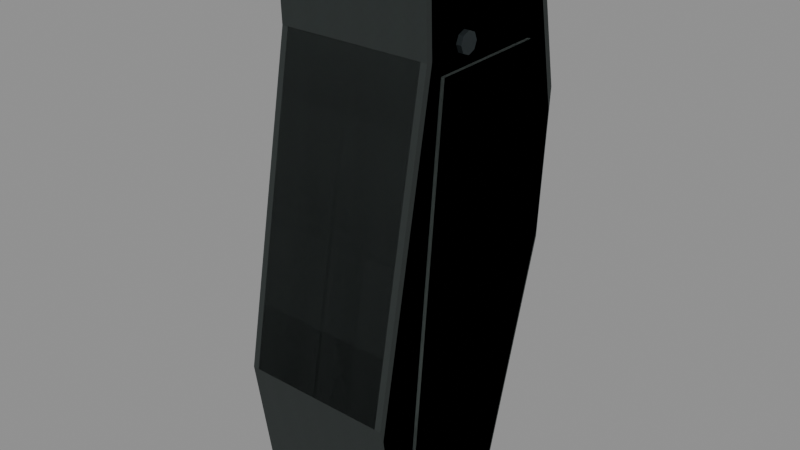 # Source: tt_grip.blend  (saved by Blender 5.2.45; exported with 4.5.12 LTS)
import bpy
from mathutils import Matrix  # noqa: F401  (used for matrix-valued properties, if any)

bpy.ops.wm.read_factory_settings(use_empty=True)
scene = bpy.context.scene
scene.name = 'RAID_Attachment_tt_grip'

# ---- images (referenced by path relative to the original .blend; pixels are not part of the script)
import os
ASSET_DIR = os.environ.get("B2B_ASSET_DIR", "")  # directory of the original .blend (textures are referenced by path, not embedded)
HERE = os.path.dirname(os.path.abspath(__file__))  # packed textures are extracted next to this script under _unpacked/

def load_image(name, relpath, width, height, colorspace="sRGB"):
    """Load a texture the original file referenced (path relative to the .blend, or extracted next to this script)."""
    p = next((c for c in (os.path.join(HERE, relpath), os.path.join(ASSET_DIR, relpath)) if relpath and os.path.exists(c)), "")
    if p:
        img = bpy.data.images.load(p, check_existing=True)
        img.name = name
    else:  # same state as the original file: an image datablock whose file is absent (Cycles renders it pink)
        img = bpy.data.images.new(name, width, height)
        img.source = "FILE"
        img.filepath = "//" + (relpath or name)
    img.colorspace_settings.name = colorspace
    return img
img_raid_original_polymer_grain_006 = load_image('RAID_Original_polymer_Grain.006', '_unpacked/polymer-grain.b483cae4.png', 256, 256, 'sRGB')
img_raid_original_steel_grain_006 = load_image('RAID_Original_steel_Grain.006', '_unpacked/steel-grain.2595dbf0.png', 256, 256, 'sRGB')

# ---- materials (node trees are filled in below, after node groups)
mat_raid_original_attachment_polymer_006 = bpy.data.materials.new('RAID_Original_Attachment_polymer.006')
mat_raid_original_attachment_polymer_006.diffuse_color = (0.14, 0.165, 0.16, 1.0)
mat_raid_original_attachment_inset_005 = bpy.data.materials.new('RAID_Original_Attachment_inset.005')
mat_raid_original_attachment_inset_005.diffuse_color = (0.055, 0.07, 0.065, 1.0)
mat_raid_original_attachment_steel_006 = bpy.data.materials.new('RAID_Original_Attachment_steel.006')
mat_raid_original_attachment_steel_006.diffuse_color = (0.23, 0.26, 0.27, 1.0)

# ---- material node trees
mat_raid_original_attachment_polymer_006.use_nodes = True; mat_raid_original_attachment_polymer_006.node_tree.nodes.clear()
_N = mat_raid_original_attachment_polymer_006.node_tree.nodes; _L = mat_raid_original_attachment_polymer_006.node_tree.links
n0 = _N.new('ShaderNodeBsdfPrincipled'); n0.name = 'Principled BSDF'; n0.location = (-200, 100)
n0.inputs[2].default_value = 0.76
n0.inputs[10].default_value = 0.005
n1 = _N.new('ShaderNodeOutputMaterial'); n1.name = 'Material Output'; n1.location = (200, 100)
n2 = _N.new('ShaderNodeTexImage'); n2.name = 'Image Texture'; n2.location = (0, 0)
n2.image = img_raid_original_polymer_grain_006
_L.new(n0.outputs[0], n1.inputs[0])
_L.new(n2.outputs[0], n0.inputs[0])
n1.is_active_output = True
mat_raid_original_attachment_inset_005.use_nodes = True; mat_raid_original_attachment_inset_005.node_tree.nodes.clear()
_N = mat_raid_original_attachment_inset_005.node_tree.nodes; _L = mat_raid_original_attachment_inset_005.node_tree.links
n0 = _N.new('ShaderNodeBsdfPrincipled'); n0.name = 'Principled BSDF'; n0.location = (-200, 100)
n0.inputs[0].default_value = (0.055, 0.07, 0.065, 1.0)
n0.inputs[2].default_value = 0.8
n0.inputs[10].default_value = 0.005
n1 = _N.new('ShaderNodeOutputMaterial'); n1.name = 'Material Output'; n1.location = (200, 100)
_L.new(n0.outputs[0], n1.inputs[0])
n1.is_active_output = True
mat_raid_original_attachment_steel_006.use_nodes = True; mat_raid_original_attachment_steel_006.node_tree.nodes.clear()
_N = mat_raid_original_attachment_steel_006.node_tree.nodes; _L = mat_raid_original_attachment_steel_006.node_tree.links
n0 = _N.new('ShaderNodeBsdfPrincipled'); n0.name = 'Principled BSDF'; n0.location = (-200, 100)
n0.inputs[1].default_value = 0.82
n0.inputs[2].default_value = 0.52
n0.inputs[10].default_value = 0.005
n1 = _N.new('ShaderNodeOutputMaterial'); n1.name = 'Material Output'; n1.location = (200, 100)
n2 = _N.new('ShaderNodeTexImage'); n2.name = 'Image Texture'; n2.location = (0, 0)
n2.image = img_raid_original_steel_grain_006
_L.new(n0.outputs[0], n1.inputs[0])
_L.new(n2.outputs[0], n0.inputs[0])
n1.is_active_output = True

# ---- meshes
me_tt_grip_item_profile_002 = bpy.data.meshes.new('tt_grip_item_profile.002')
me_tt_grip_item_profile_002.from_pydata([(-0.028, 0.06755, -0.03248), (-0.0305, 0.06729, -0.02998), (-0.028, 0.06975, -0.02951), (-0.0305, 0.06175, 0.02542), (-0.028, 0.0615, 0.02791), (-0.028, 0.06425, 0.02551), (-0.0305, 0.03481, 0.02449), (-0.028, 0.035, 0.027), (-0.0305, -0.09314, 0.04838), (-0.028, -0.0882, 0.05), (-0.0305, -0.1317, 0.04268), (-0.028, -0.1364, 0.04092), (-0.028, -0.1325, 0.04337), (-0.0305, -0.1439, 0.02433), (-0.028, -0.1467, 0.02251), (-0.028, -0.1456, 0.02708), (-0.0305, -0.1399, -0.01426), (-0.028, -0.1406, -0.01467), (-0.028, -0.1433, -0.01151), (-0.0305, -0.04784, -0.03986), (-0.028, -0.05, -0.04), (-0.0305, -0.0002619, -0.04305), (-0.028, 0.008, -0.044), (0.028, 0.06755, -0.03248), (0.028, 0.06975, -0.02951), (0.0305, 0.06729, -0.02998), (0.028, 0.0615, 0.02791), (0.0305, 0.06175, 0.02542), (0.028, 0.06425, 0.02551), (0.028, 0.035, 0.027), (0.0305, 0.03481, 0.02449), (0.0305, -0.09314, 0.04838), (0.028, -0.0882, 0.05), (0.028, -0.1364, 0.04092), (0.0305, -0.1317, 0.04268), (0.028, -0.1325, 0.04337), (0.028, -0.1467, 0.02251), (0.0305, -0.1439, 0.02433), (0.028, -0.1456, 0.02708), (0.028, -0.1406, -0.01467), (0.0305, -0.1399, -0.01426), (0.028, -0.1433, -0.01151), (0.028, -0.05, -0.04), (0.0305, -0.04784, -0.03986), (0.0305, -0.0002619, -0.04305), (0.028, 0.008, -0.044)], [], [(0, 1, 2), (3, 4, 5), (10, 11, 12), (13, 14, 15), (16, 17, 18), (23, 24, 25), (26, 27, 28), (33, 34, 35), (36, 37, 38), (39, 40, 41), (2, 24, 23, 0), (1, 3, 5, 2), (4, 26, 28, 5), (24, 28, 27, 25), (3, 6, 7, 4), (26, 29, 30, 27), (6, 8, 9, 7), (29, 32, 31, 30), (8, 10, 12, 9), (11, 33, 35, 12), (32, 35, 34, 31), (10, 13, 15, 11), (14, 36, 38, 15), (33, 38, 37, 34), (13, 16, 18, 14), (17, 39, 41, 18), (36, 41, 40, 37), (16, 19, 20, 17), (39, 42, 43, 40), (19, 21, 22, 20), (42, 45, 44, 43), (0, 22, 21, 1), (25, 44, 45, 23), (22, 0, 23, 45), (2, 5, 28, 24), (19, 1, 21), (6, 3, 1), (13, 6, 1), (16, 13, 1), (19, 16, 1), (4, 7, 29, 26), (7, 9, 32, 29), (10, 8, 6), (13, 10, 6), (9, 12, 35, 32), (11, 15, 38, 33), (14, 18, 41, 36), (17, 20, 42, 39), (20, 22, 45, 42), (25, 30, 37), (25, 37, 40), (25, 40, 43), (44, 25, 43), (25, 27, 30), (30, 31, 34), (30, 34, 37)])
_uv = me_tt_grip_item_profile_002.uv_layers.new(name='UVMap')
_uv.uv.foreach_set('vector', [-0.06222, -0.07217, -0.06778, -0.06662, -0.06222, -0.06558, -0.06778, 0.1372, -0.06222, 0.1367, -0.06222, 0.1428, -0.06778, -0.2926, -0.06222, -0.3031, -0.06222, -0.2945, -0.06778, 0.05408, -0.06222, 0.05003, -0.06222, 0.06018, -0.06778, -0.03169, -0.06222, -0.03261, -0.06222, -0.02558, 0.06222, -0.07217, 0.06222, -0.06558, 0.06778, -0.06662, 0.06222, 0.1367, 0.06778, 0.1372, 0.06222, 0.1428, 0.06222, -0.3031, 0.06778, -0.2926, 0.06222, -0.2945, 0.06222, 0.05003, 0.06778, 0.05408, 0.06222, 0.06018, 0.06222, -0.03261, 0.06778, -0.03169, 0.06222, -0.02558, -0.06222, -0.06558, 0.06222, -0.06558, 0.06222, -0.07217, -0.06222, -0.07217, 0.1495, -0.06662, 0.1372, 0.05649, 0.1428, 0.05669, 0.155, -0.06558, -0.06222, 0.1367, 0.06222, 0.1367, 0.06222, 0.1428, -0.06222, 0.1428, 0.155, -0.06558, 0.1428, 0.05669, 0.1372, 0.05649, 0.1495, -0.06662, 0.1372, 0.05649, 0.07736, 0.05443, 0.07778, 0.06, 0.1367, 0.06203, 0.1367, 0.06203, 0.07778, 0.06, 0.07736, 0.05443, 0.1372, 0.05649, 0.07736, 0.05443, -0.207, 0.1075, -0.196, 0.1111, 0.07778, 0.06, 0.07778, 0.06, -0.196, 0.1111, -0.207, 0.1075, 0.07736, 0.05443, -0.06778, -0.207, -0.06778, -0.2926, -0.06222, -0.2945, -0.06222, -0.196, -0.06222, -0.3031, 0.06222, -0.3031, 0.06222, -0.2945, -0.06222, -0.2945, 0.06222, -0.196, 0.06222, -0.2945, 0.06778, -0.2926, 0.06778, -0.207, -0.2926, 0.09486, -0.3198, 0.05408, -0.3236, 0.06018, -0.3031, 0.09093, -0.06222, 0.05003, 0.06222, 0.05003, 0.06222, 0.06018, -0.06222, 0.06018, -0.3031, 0.09093, -0.3236, 0.06018, -0.3198, 0.05408, -0.2926, 0.09486, -0.3198, 0.05408, -0.3109, -0.03169, -0.3183, -0.02558, -0.3261, 0.05003, -0.06222, -0.03261, 0.06222, -0.03261, 0.06222, -0.02558, -0.06222, -0.02558, -0.3261, 0.05003, -0.3183, -0.02558, -0.3109, -0.03169, -0.3198, 0.05408, -0.06778, -0.3109, -0.06778, -0.1063, -0.06222, -0.1111, -0.06222, -0.3124, 0.06222, -0.3124, 0.06222, -0.1111, 0.06778, -0.1063, 0.06778, -0.3109, -0.06778, -0.1063, -0.06778, -0.000582, -0.06222, 0.01778, -0.06222, -0.1111, 0.06222, -0.1111, 0.06222, 0.01778, 0.06778, -0.000582, 0.06778, -0.1063, 0.1501, -0.07217, 0.01778, -0.09778, -0.000582, -0.09567, 0.1495, -0.06662, 0.1495, -0.06662, -0.000582, -0.09567, 0.01778, -0.09778, 0.1501, -0.07217, -0.06222, 0.01778, -0.06222, 0.1501, 0.06222, 0.1501, 0.06222, 0.01778, -0.06222, -0.06558, -0.06222, 0.05669, 0.06222, 0.05669, 0.06222, -0.06558, -0.1063, -0.08857, 0.1495, -0.06662, -0.000582, -0.09567, 0.07736, 0.05443, 0.1372, 0.05649, 0.1495, -0.06662, -0.3198, 0.05408, 0.07736, 0.05443, 0.1495, -0.06662, -0.3109, -0.03169, -0.3198, 0.05408, 0.1495, -0.06662, -0.1063, -0.08857, -0.3109, -0.03169, 0.1495, -0.06662, -0.06222, 0.1367, -0.06222, 0.07778, 0.06222, 0.07778, 0.06222, 0.1367, -0.06222, 0.07778, -0.06222, -0.196, 0.06222, -0.196, 0.06222, 0.07778, -0.2926, 0.09486, -0.207, 0.1075, 0.07736, 0.05443, -0.3198, 0.05408, -0.2926, 0.09486, 0.07736, 0.05443, -0.06222, -0.196, -0.06222, -0.2945, 0.06222, -0.2945, 0.06222, -0.196, -0.06222, 0.09093, -0.06222, 0.06018, 0.06222, 0.06018, 0.06222, 0.09093, -0.06222, 0.05003, -0.06222, -0.02558, 0.06222, -0.02558, 0.06222, 0.05003, -0.06222, -0.3124, -0.06222, -0.1111, 0.06222, -0.1111, 0.06222, -0.3124, -0.06222, -0.1111, -0.06222, 0.01778, 0.06222, 0.01778, 0.06222, -0.1111, 0.1495, -0.06662, 0.07736, 0.05443, -0.3198, 0.05408, 0.1495, -0.06662, -0.3198, 0.05408, -0.3109, -0.03169, 0.1495, -0.06662, -0.3109, -0.03169, -0.1063, -0.08857, -0.000582, -0.09567, 0.1495, -0.06662, -0.1063, -0.08857, 0.1495, -0.06662, 0.1372, 0.05649, 0.07736, 0.05443, 0.07736, 0.05443, -0.207, 0.1075, -0.2926, 0.09486, 0.07736, 0.05443, -0.2926, 0.09486, -0.3198, 0.05408])
me_tt_grip_item_profile_002.materials.append(mat_raid_original_attachment_polymer_006)
me_tt_grip_item_profile_002.update()
me_tt_grip_molded_panel_004 = bpy.data.meshes.new('tt_grip_molded_panel.004')
me_tt_grip_molded_panel_004.from_pydata([(-0.0007, 0.03, -0.027), (-0.0007, 0.029, 0.02), (-0.0007, -0.12, 0.034), (-0.0007, -0.131, 0.014), (-0.0007, -0.057, -0.024), (0.0007, 0.03, -0.027), (0.0007, 0.029, 0.02), (0.0007, -0.12, 0.034), (0.0007, -0.131, 0.014), (0.0007, -0.057, -0.024), (0.0617, 0.03, -0.027), (0.0617, 0.029, 0.02), (0.0617, -0.12, 0.034), (0.0617, -0.131, 0.014), (0.0617, -0.057, -0.024), (0.0631, 0.03, -0.027), (0.0631, 0.029, 0.02), (0.0631, -0.12, 0.034), (0.0631, -0.131, 0.014), (0.0631, -0.057, -0.024)], [], [(0, 1, 6, 5), (1, 2, 7, 6), (2, 3, 8, 7), (3, 4, 9, 8), (4, 0, 5, 9), (3, 2, 1), (6, 7, 8), (3, 1, 0), (5, 6, 8), (4, 3, 0), (5, 8, 9), (10, 11, 16, 15), (11, 12, 17, 16), (12, 13, 18, 17), (13, 14, 19, 18), (14, 10, 15, 19), (13, 12, 11), (16, 17, 18), (13, 11, 10), (15, 16, 18), (14, 13, 10), (15, 18, 19)])
_uv = me_tt_grip_molded_panel_004.uv_layers.new(name='UVMap')
_uv.uv.foreach_set('vector', [-0.001556, -0.06, -0.001556, 0.04444, 0.001556, 0.04444, 0.001556, -0.06, -0.001556, 0.06444, -0.001556, -0.2667, 0.001556, -0.2667, 0.001556, 0.06444, -0.001556, 0.07556, -0.001556, 0.03111, 0.001556, 0.03111, 0.001556, 0.07556, -0.001556, -0.2911, -0.001556, -0.1267, 0.001556, -0.1267, 0.001556, -0.2911, -0.001556, -0.1267, -0.001556, 0.06667, 0.001556, 0.06667, 0.001556, -0.1267, -0.2911, 0.03111, -0.2667, 0.07556, 0.06444, 0.04444, 0.06444, 0.04444, -0.2667, 0.07556, -0.2911, 0.03111, -0.2911, 0.03111, 0.06444, 0.04444, 0.06667, -0.06, 0.06667, -0.06, 0.06444, 0.04444, -0.2911, 0.03111, -0.1267, -0.05333, -0.2911, 0.03111, 0.06667, -0.06, 0.06667, -0.06, -0.2911, 0.03111, -0.1267, -0.05333, -0.001556, -0.06, -0.001556, 0.04444, 0.001556, 0.04444, 0.001556, -0.06, -0.001556, 0.06444, -0.001556, -0.2667, 0.001556, -0.2667, 0.001556, 0.06444, -0.001556, 0.07556, -0.001556, 0.03111, 0.001556, 0.03111, 0.001556, 0.07556, -0.001556, -0.2911, -0.001556, -0.1267, 0.001556, -0.1267, 0.001556, -0.2911, -0.001556, -0.1267, -0.001556, 0.06667, 0.001556, 0.06667, 0.001556, -0.1267, -0.2911, 0.03111, -0.2667, 0.07556, 0.06444, 0.04444, 0.06444, 0.04444, -0.2667, 0.07556, -0.2911, 0.03111, -0.2911, 0.03111, 0.06444, 0.04444, 0.06667, -0.06, 0.06667, -0.06, 0.06444, 0.04444, -0.2911, 0.03111, -0.1267, -0.05333, -0.2911, 0.03111, 0.06667, -0.06, 0.06667, -0.06, -0.2911, 0.03111, -0.1267, -0.05333])
me_tt_grip_molded_panel_004.materials.append(mat_raid_original_attachment_inset_005)
me_tt_grip_molded_panel_004.update()
me_tt_grip_visible_panel_screw_004 = bpy.data.meshes.new('tt_grip_visible_panel_screw.004')
me_tt_grip_visible_panel_screw_004.from_pydata([(-0.001, 0.004, 0.0), (-0.001, 0.002828, 0.002828), (-0.001, 2.449e-19, 0.004), (-0.001, -0.002828, 0.002828), (-0.001, -0.004, 4.899e-19), (-0.001, -0.002828, -0.002828), (-0.001, -7.348e-19, -0.004), (-0.001, 0.002828, -0.002828), (0.001, 0.004, 0.0), (0.001, 0.002828, 0.002828), (0.001, 2.449e-19, 0.004), (0.001, -0.002828, 0.002828), (0.001, -0.004, 4.899e-19), (0.001, -0.002828, -0.002828), (0.001, -7.348e-19, -0.004), (0.001, 0.002828, -0.002828), (-0.001, -0.147, 0.01948), (-0.001, -0.1482, 0.02231), (-0.001, -0.151, 0.02348), (-0.001, -0.1538, 0.02231), (-0.001, -0.155, 0.01948), (-0.001, -0.1538, 0.01666), (-0.001, -0.151, 0.01548), (-0.001, -0.1482, 0.01666), (0.001, -0.147, 0.01948), (0.001, -0.1482, 0.02231), (0.001, -0.151, 0.02348), (0.001, -0.1538, 0.02231), (0.001, -0.155, 0.01948), (0.001, -0.1538, 0.01666), (0.001, -0.151, 0.01548), (0.001, -0.1482, 0.01666), (0.064, 0.004, 0.0), (0.064, 0.002828, 0.002828), (0.064, -7.647e-10, 0.004), (0.064, -0.002828, 0.002828), (0.064, -0.004, 4.899e-19), (0.064, -0.002828, -0.002828), (0.064, -7.647e-10, -0.004), (0.064, 0.002828, -0.002828), (0.066, 0.004, 0.0), (0.066, 0.002828, 0.002828), (0.066, -7.647e-10, 0.004), (0.066, -0.002828, 0.002828), (0.066, -0.004, 4.899e-19), (0.066, -0.002828, -0.002828), (0.066, -7.647e-10, -0.004), (0.066, 0.002828, -0.002828), (0.064, -0.147, 0.01948), (0.064, -0.1482, 0.02231), (0.064, -0.151, 0.02348), (0.064, -0.1538, 0.02231), (0.064, -0.155, 0.01948), (0.064, -0.1538, 0.01666), (0.064, -0.151, 0.01548), (0.064, -0.1482, 0.01666), (0.066, -0.147, 0.01948), (0.066, -0.1482, 0.02231), (0.066, -0.151, 0.02348), (0.066, -0.1538, 0.02231), (0.066, -0.155, 0.01948), (0.066, -0.1538, 0.01666), (0.066, -0.151, 0.01548), (0.066, -0.1482, 0.01666)], [], [(0, 1, 9, 8), (1, 2, 10, 9), (2, 3, 11, 10), (3, 4, 12, 11), (4, 5, 13, 12), (5, 6, 14, 13), (6, 7, 15, 14), (7, 0, 8, 15), (7, 6, 5, 4, 3, 2, 1, 0), (8, 9, 10, 11, 12, 13, 14, 15), (16, 17, 25, 24), (17, 18, 26, 25), (18, 19, 27, 26), (19, 20, 28, 27), (20, 21, 29, 28), (21, 22, 30, 29), (22, 23, 31, 30), (23, 16, 24, 31), (23, 22, 21, 20, 19, 18, 17, 16), (24, 25, 26, 27, 28, 29, 30, 31), (32, 33, 41, 40), (33, 34, 42, 41), (34, 35, 43, 42), (35, 36, 44, 43), (36, 37, 45, 44), (37, 38, 46, 45), (38, 39, 47, 46), (39, 32, 40, 47), (39, 38, 37, 36, 35, 34, 33, 32), (40, 41, 42, 43, 44, 45, 46, 47), (48, 49, 57, 56), (49, 50, 58, 57), (50, 51, 59, 58), (51, 52, 60, 59), (52, 53, 61, 60), (53, 54, 62, 61), (54, 55, 63, 62), (55, 48, 56, 63), (55, 54, 53, 52, 51, 50, 49, 48), (56, 57, 58, 59, 60, 61, 62, 63)])
_uv = me_tt_grip_visible_panel_screw_004.uv_layers.new(name='UVMap')
_uv.uv.foreach_set('vector', [0.0, 0.0, 0.006803, 0.0, 0.006803, 0.004444, 0.0, 0.004444, 0.006803, 0.0, 0.01361, 0.0, 0.01361, 0.004444, 0.006803, 0.004444, 0.01361, 0.0, 0.02041, 0.0, 0.02041, 0.004444, 0.01361, 0.004444, 0.02041, 0.0, 0.02721, 0.0, 0.02721, 0.004444, 0.02041, 0.004444, 0.02721, 0.0, 0.03402, 0.0, 0.03402, 0.004444, 0.02721, 0.004444, 0.03402, 0.0, 0.04082, 0.0, 0.04082, 0.004444, 0.03402, 0.004444, 0.04082, 0.0, 0.04762, 0.0, 0.04762, 0.004444, 0.04082, 0.004444, 0.04762, 0.0, 0.05443, 0.0, 0.05443, 0.004444, 0.04762, 0.004444, 0.006285, -0.006285, -1.633e-18, -0.008889, -0.006285, -0.006285, -0.008889, 1.089e-18, -0.006285, 0.006285, 5.443e-19, 0.008889, 0.006285, 0.006285, 0.008889, 0.0, 0.008889, 0.0, 0.006285, 0.006285, 5.443e-19, 0.008889, -0.006285, 0.006285, -0.008889, 1.089e-18, -0.006285, -0.006285, -1.633e-18, -0.008889, 0.006285, -0.006285, 0.0, 0.0, 0.006803, 0.0, 0.006803, 0.004444, 0.0, 0.004444, 0.006803, 0.0, 0.01361, 0.0, 0.01361, 0.004444, 0.006803, 0.004444, 0.01361, 0.0, 0.02041, 0.0, 0.02041, 0.004444, 0.01361, 0.004444, 0.02041, 0.0, 0.02721, 0.0, 0.02721, 0.004444, 0.02041, 0.004444, 0.02721, 0.0, 0.03402, 0.0, 0.03402, 0.004444, 0.02721, 0.004444, 0.03402, 0.0, 0.04082, 0.0, 0.04082, 0.004444, 0.03402, 0.004444, 0.04082, 0.0, 0.04762, 0.0, 0.04762, 0.004444, 0.04082, 0.004444, 0.04762, 0.0, 0.05443, 0.0, 0.05443, 0.004444, 0.04762, 0.004444, 0.006285, -0.006285, -1.633e-18, -0.008889, -0.006285, -0.006285, -0.008889, 1.089e-18, -0.006285, 0.006285, 5.443e-19, 0.008889, 0.006285, 0.006285, 0.008889, 0.0, 0.008889, 0.0, 0.006285, 0.006285, 5.443e-19, 0.008889, -0.006285, 0.006285, -0.008889, 1.089e-18, -0.006285, -0.006285, -1.633e-18, -0.008889, 0.006285, -0.006285, 0.0, 0.0, 0.006803, 0.0, 0.006803, 0.004444, 0.0, 0.004444, 0.006803, 0.0, 0.01361, 0.0, 0.01361, 0.004444, 0.006803, 0.004444, 0.01361, 0.0, 0.02041, 0.0, 0.02041, 0.004444, 0.01361, 0.004444, 0.02041, 0.0, 0.02721, 0.0, 0.02721, 0.004444, 0.02041, 0.004444, 0.02721, 0.0, 0.03402, 0.0, 0.03402, 0.004444, 0.02721, 0.004444, 0.03402, 0.0, 0.04082, 0.0, 0.04082, 0.004444, 0.03402, 0.004444, 0.04082, 0.0, 0.04762, 0.0, 0.04762, 0.004444, 0.04082, 0.004444, 0.04762, 0.0, 0.05443, 0.0, 0.05443, 0.004444, 0.04762, 0.004444, 0.006285, -0.006285, -1.633e-18, -0.008889, -0.006285, -0.006285, -0.008889, 1.089e-18, -0.006285, 0.006285, 5.443e-19, 0.008889, 0.006285, 0.006285, 0.008889, 0.0, 0.008889, 0.0, 0.006285, 0.006285, 5.443e-19, 0.008889, -0.006285, 0.006285, -0.008889, 1.089e-18, -0.006285, -0.006285, -1.633e-18, -0.008889, 0.006285, -0.006285, 0.0, 0.0, 0.006803, 0.0, 0.006803, 0.004444, 0.0, 0.004444, 0.006803, 0.0, 0.01361, 0.0, 0.01361, 0.004444, 0.006803, 0.004444, 0.01361, 0.0, 0.02041, 0.0, 0.02041, 0.004444, 0.01361, 0.004444, 0.02041, 0.0, 0.02721, 0.0, 0.02721, 0.004444, 0.02041, 0.004444, 0.02721, 0.0, 0.03402, 0.0, 0.03402, 0.004444, 0.02721, 0.004444, 0.03402, 0.0, 0.04082, 0.0, 0.04082, 0.004444, 0.03402, 0.004444, 0.04082, 0.0, 0.04762, 0.0, 0.04762, 0.004444, 0.04082, 0.004444, 0.04762, 0.0, 0.05443, 0.0, 0.05443, 0.004444, 0.04762, 0.004444, 0.006285, -0.006285, -1.633e-18, -0.008889, -0.006285, -0.006285, -0.008889, 1.089e-18, -0.006285, 0.006285, 5.443e-19, 0.008889, 0.006285, 0.006285, 0.008889, 0.0, 0.008889, 0.0, 0.006285, 0.006285, 5.443e-19, 0.008889, -0.006285, 0.006285, -0.008889, 1.089e-18, -0.006285, -0.006285, -1.633e-18, -0.008889, 0.006285, -0.006285])
me_tt_grip_visible_panel_screw_004.materials.append(mat_raid_original_attachment_steel_006)
me_tt_grip_visible_panel_screw_004.update()
me_tt_grip_item_profile_003 = bpy.data.meshes.new('tt_grip_item_profile.003')
me_tt_grip_item_profile_003.from_pydata([(-0.0305, 0.07, -0.032), (-0.0305, 0.064, 0.028), (-0.0305, 0.035, 0.027), (-0.0305, -0.0882, 0.05), (-0.0305, -0.135, 0.043), (-0.0305, -0.147, 0.025), (-0.0305, -0.143, -0.014), (-0.0305, -0.05, -0.04), (-0.0305, 0.008, -0.044), (0.0305, 0.07, -0.032), (0.0305, 0.064, 0.028), (0.0305, 0.035, 0.027), (0.0305, -0.0882, 0.05), (0.0305, -0.135, 0.043), (0.0305, -0.147, 0.025), (0.0305, -0.143, -0.014), (0.0305, -0.05, -0.04), (0.0305, 0.008, -0.044)], [], [(0, 1, 10, 9), (1, 2, 11, 10), (2, 3, 12, 11), (3, 4, 13, 12), (4, 5, 14, 13), (5, 6, 15, 14), (6, 7, 16, 15), (7, 8, 17, 16), (8, 0, 9, 17), (4, 3, 2), (11, 12, 13), (5, 4, 2), (11, 13, 14), (2, 1, 0), (9, 10, 11), (5, 2, 0), (9, 11, 14), (6, 5, 0), (9, 14, 15), (7, 6, 0), (9, 15, 16), (7, 0, 8), (17, 9, 16)])
_uv = me_tt_grip_item_profile_003.uv_layers.new(name='UVMap')
_uv.uv.foreach_set('vector', [-0.06778, -0.07111, -0.06778, 0.06222, 0.06778, 0.06222, 0.06778, -0.07111, -0.06778, 0.1422, -0.06778, 0.07778, 0.06778, 0.07778, 0.06778, 0.1422, -0.06778, 0.07778, -0.06778, -0.196, 0.06778, -0.196, 0.06778, 0.07778, -0.06778, -0.196, -0.06778, -0.3, 0.06778, -0.3, 0.06778, -0.196, -0.06778, 0.09556, -0.06778, 0.05556, 0.06778, 0.05556, 0.06778, 0.09556, -0.06778, 0.05556, -0.06778, -0.03111, 0.06778, -0.03111, 0.06778, 0.05556, -0.06778, -0.3178, -0.06778, -0.1111, 0.06778, -0.1111, 0.06778, -0.3178, -0.06778, -0.1111, -0.06778, 0.01778, 0.06778, 0.01778, 0.06778, -0.1111, -0.06778, 0.01778, -0.06778, 0.1556, 0.06778, 0.1556, 0.06778, 0.01778, -0.3, 0.09556, -0.196, 0.1111, 0.07778, 0.06, 0.07778, 0.06, -0.196, 0.1111, -0.3, 0.09556, -0.3267, 0.05556, -0.3, 0.09556, 0.07778, 0.06, 0.07778, 0.06, -0.3, 0.09556, -0.3267, 0.05556, 0.07778, 0.06, 0.1422, 0.06222, 0.1556, -0.07111, 0.1556, -0.07111, 0.1422, 0.06222, 0.07778, 0.06, -0.3267, 0.05556, 0.07778, 0.06, 0.1556, -0.07111, 0.1556, -0.07111, 0.07778, 0.06, -0.3267, 0.05556, -0.3178, -0.03111, -0.3267, 0.05556, 0.1556, -0.07111, 0.1556, -0.07111, -0.3267, 0.05556, -0.3178, -0.03111, -0.1111, -0.08889, -0.3178, -0.03111, 0.1556, -0.07111, 0.1556, -0.07111, -0.3178, -0.03111, -0.1111, -0.08889, -0.1111, -0.08889, 0.1556, -0.07111, 0.01778, -0.09778, 0.01778, -0.09778, 0.1556, -0.07111, -0.1111, -0.08889])
me_tt_grip_item_profile_003.materials.append(mat_raid_original_attachment_polymer_006)
me_tt_grip_item_profile_003.update()
me_tt_grip_molded_panel_006 = bpy.data.meshes.new('tt_grip_molded_panel.006')
me_tt_grip_molded_panel_006.from_pydata([(-0.0007, 0.03, -0.027), (-0.0007, 0.029, 0.02), (-0.0007, -0.12, 0.034), (-0.0007, -0.131, 0.014), (-0.0007, -0.057, -0.024), (0.0007, 0.03, -0.027), (0.0007, 0.029, 0.02), (0.0007, -0.12, 0.034), (0.0007, -0.131, 0.014), (0.0007, -0.057, -0.024), (0.0617, 0.03, -0.027), (0.0617, 0.029, 0.02), (0.0617, -0.12, 0.034), (0.0617, -0.131, 0.014), (0.0617, -0.057, -0.024), (0.0631, 0.03, -0.027), (0.0631, 0.029, 0.02), (0.0631, -0.12, 0.034), (0.0631, -0.131, 0.014), (0.0631, -0.057, -0.024)], [], [(0, 1, 6, 5), (1, 2, 7, 6), (2, 3, 8, 7), (3, 4, 9, 8), (4, 0, 5, 9), (3, 2, 1), (6, 7, 8), (3, 1, 0), (5, 6, 8), (4, 3, 0), (5, 8, 9), (10, 11, 16, 15), (11, 12, 17, 16), (12, 13, 18, 17), (13, 14, 19, 18), (14, 10, 15, 19), (13, 12, 11), (16, 17, 18), (13, 11, 10), (15, 16, 18), (14, 13, 10), (15, 18, 19)])
_uv = me_tt_grip_molded_panel_006.uv_layers.new(name='UVMap')
_uv.uv.foreach_set('vector', [-0.001556, -0.06, -0.001556, 0.04444, 0.001556, 0.04444, 0.001556, -0.06, -0.001556, 0.06444, -0.001556, -0.2667, 0.001556, -0.2667, 0.001556, 0.06444, -0.001556, 0.07556, -0.001556, 0.03111, 0.001556, 0.03111, 0.001556, 0.07556, -0.001556, -0.2911, -0.001556, -0.1267, 0.001556, -0.1267, 0.001556, -0.2911, -0.001556, -0.1267, -0.001556, 0.06667, 0.001556, 0.06667, 0.001556, -0.1267, -0.2911, 0.03111, -0.2667, 0.07556, 0.06444, 0.04444, 0.06444, 0.04444, -0.2667, 0.07556, -0.2911, 0.03111, -0.2911, 0.03111, 0.06444, 0.04444, 0.06667, -0.06, 0.06667, -0.06, 0.06444, 0.04444, -0.2911, 0.03111, -0.1267, -0.05333, -0.2911, 0.03111, 0.06667, -0.06, 0.06667, -0.06, -0.2911, 0.03111, -0.1267, -0.05333, -0.001556, -0.06, -0.001556, 0.04444, 0.001556, 0.04444, 0.001556, -0.06, -0.001556, 0.06444, -0.001556, -0.2667, 0.001556, -0.2667, 0.001556, 0.06444, -0.001556, 0.07556, -0.001556, 0.03111, 0.001556, 0.03111, 0.001556, 0.07556, -0.001556, -0.2911, -0.001556, -0.1267, 0.001556, -0.1267, 0.001556, -0.2911, -0.001556, -0.1267, -0.001556, 0.06667, 0.001556, 0.06667, 0.001556, -0.1267, -0.2911, 0.03111, -0.2667, 0.07556, 0.06444, 0.04444, 0.06444, 0.04444, -0.2667, 0.07556, -0.2911, 0.03111, -0.2911, 0.03111, 0.06444, 0.04444, 0.06667, -0.06, 0.06667, -0.06, 0.06444, 0.04444, -0.2911, 0.03111, -0.1267, -0.05333, -0.2911, 0.03111, 0.06667, -0.06, 0.06667, -0.06, -0.2911, 0.03111, -0.1267, -0.05333])
me_tt_grip_molded_panel_006.materials.append(mat_raid_original_attachment_inset_005)
me_tt_grip_molded_panel_006.update()

# ---- objects
ob_tt_grip_item_profile = bpy.data.objects.new('tt_grip_item_profile', me_tt_grip_item_profile_002)
ob_tt_grip_molded_panel = bpy.data.objects.new('tt_grip_molded_panel', me_tt_grip_molded_panel_004)
ob_tt_grip_visible_panel_screw = bpy.data.objects.new('tt_grip_visible_panel_screw', me_tt_grip_visible_panel_screw_004)
ob_tt_grip_item_profile_001 = bpy.data.objects.new('tt_grip_item_profile.001', me_tt_grip_item_profile_003)
ob_tt_grip_molded_panel_002 = bpy.data.objects.new('tt_grip_molded_panel.002', me_tt_grip_molded_panel_006)

# ---- transforms, parenting, visibility, modifiers, constraints
ob_tt_grip_item_profile.location = (0.0, 0.0, 0.0)
ob_tt_grip_item_profile.rotation_euler = (1.571, -0.0, 0.0)
ob_tt_grip_molded_panel.location = (-0.0312, 0.0, 0.0)
ob_tt_grip_molded_panel.rotation_euler = (1.571, -0.0, 0.0)
ob_tt_grip_visible_panel_screw.location = (-0.0325, -0.01013, 0.038)
ob_tt_grip_visible_panel_screw.rotation_euler = (1.571, -0.0, 0.0)
ob_tt_grip_item_profile_001.location = (0.0, 0.0, 0.0)
ob_tt_grip_item_profile_001.rotation_euler = (1.571, -0.0, 0.0)
ob_tt_grip_molded_panel_002.location = (-0.0312, 0.0, 0.0)
ob_tt_grip_molded_panel_002.rotation_euler = (1.571, -0.0, 0.0)

# ---- collection membership
scene.collection.objects.link(ob_tt_grip_item_profile)
scene.collection.objects.link(ob_tt_grip_molded_panel)
scene.collection.objects.link(ob_tt_grip_visible_panel_screw)
scene.collection.objects.link(ob_tt_grip_item_profile_001)
scene.collection.objects.link(ob_tt_grip_molded_panel_002)

# ---- scene / render settings (as saved in the file)
scene.frame_start = 1; scene.frame_end = 250; scene.frame_set(1)
scene.render.engine = 'BLENDER_EEVEE_NEXT'
scene.render.image_settings.exr_codec = 'NONE'
scene.render.use_bake_clear = False
scene.render.bake_margin = 0
scene.render.bake_bias = 0.0
scene.render.bake_samples = 0
scene.render.simplify_subdivision_render = 0
scene.render.simplify_child_particles_render = 0.0
scene.render.compositor_device = 'GPU'
scene.eevee.use_volume_custom_range = False
scene.eevee.gtao_distance = 0.0
scene.eevee.use_fast_gi = False
scene.eevee.fast_gi_thickness_near = 0.1
scene.eevee.fast_gi_thickness_far = 0.0
scene.eevee.ray_tracing_options.screen_trace_thickness = 0.1
bpy.context.view_layer.update()

# ---- added for rendering (the .blend has no active camera and no usable light): camera, sun + grey world if the file has none
cam_auto = bpy.data.cameras.new('AutoCamera')
cam_auto.lens = 50.0
cam_auto.sensor_width = 36.0
cam_auto.clip_end = 1000.0
ob_auto_camera = bpy.data.objects.new('AutoCamera', cam_auto)
scene.collection.objects.link(ob_auto_camera)
ob_auto_camera.location = (0.227413, -0.275896, 0.143431)
ob_auto_camera.rotation_euler = (1.09748, -7.21219e-08, 0.694738)
scene.camera = ob_auto_camera
light_auto_sun = bpy.data.lights.new('AutoSun', 'SUN')
light_auto_sun.energy = 3.0
light_auto_sun.angle = 0.0523599
ob_auto_sun = bpy.data.objects.new('AutoSun', light_auto_sun)
scene.collection.objects.link(ob_auto_sun)
ob_auto_sun.rotation_euler = (0.872665, 0.174533, 0.523599)
if scene.world is None:
    world_auto = bpy.data.worlds.new('AutoWorld')
    world_auto.color = (0.3, 0.3, 0.3)
    scene.world = world_auto
bpy.context.view_layer.update()
